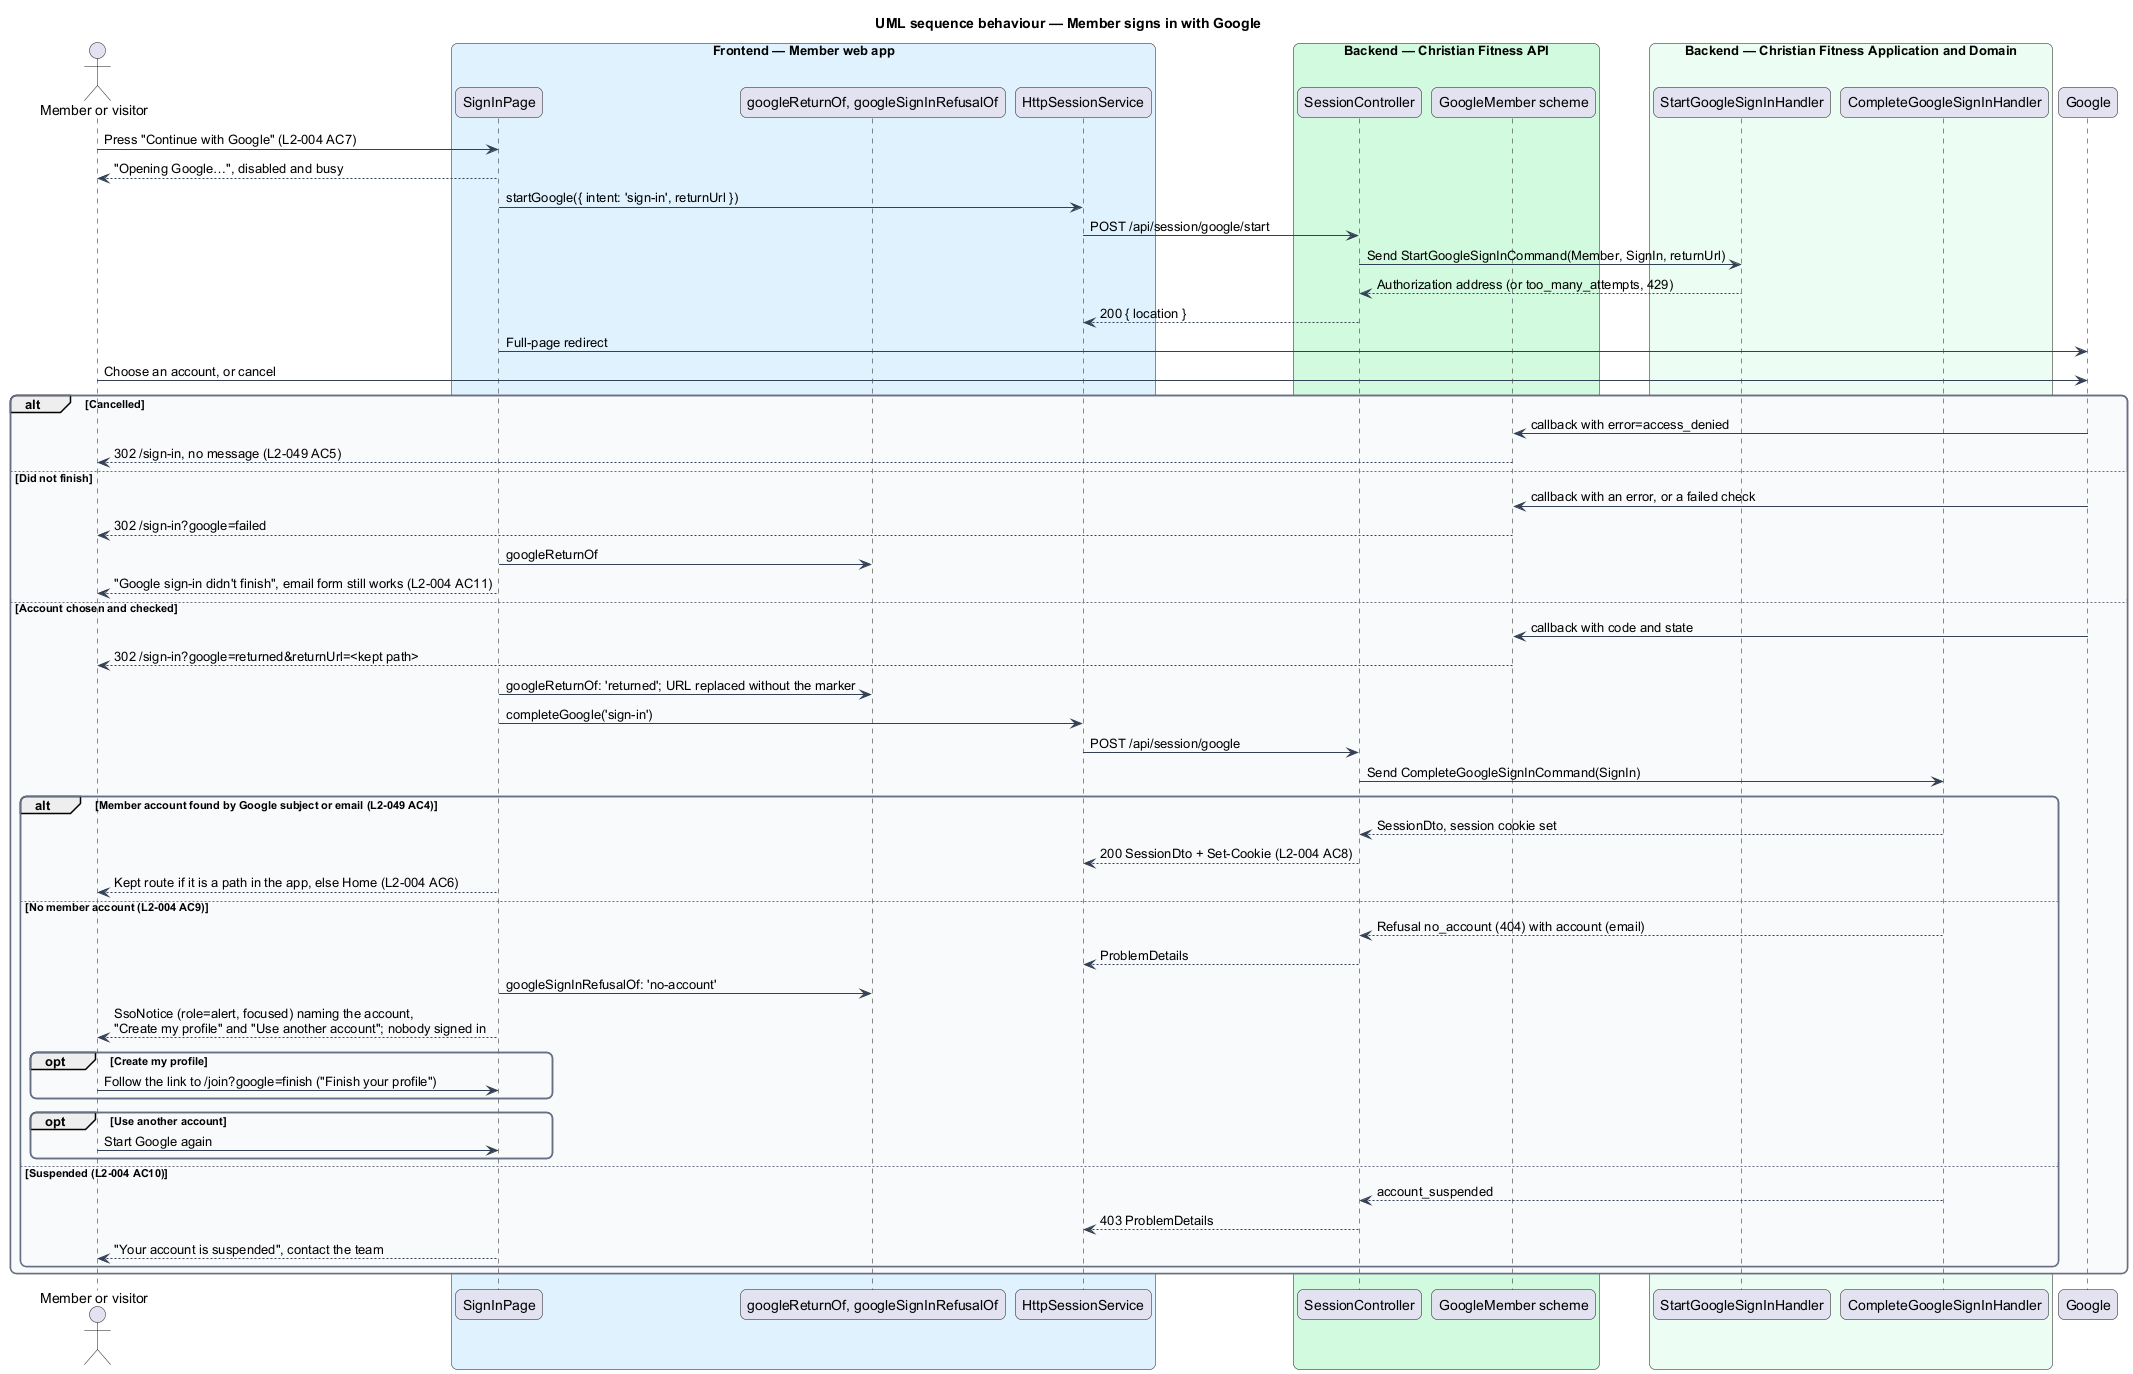

The diagram above was rendered by PlantUML. Its source (embedded in the PNG):
@startuml
title UML sequence behaviour — Member signs in with Google
skinparam backgroundColor #FFFFFF
skinparam shadowing false
skinparam roundcorner 12
skinparam defaultFontName Arial
skinparam ArrowColor #344054
skinparam rectangle {
  BorderColor #344054
  FontColor #101828
}
skinparam package {
  BorderColor #667085
  FontColor #101828
  BackgroundColor #F9FAFB
}
actor "Member or visitor" as actor
box "Frontend — Member web app" #E0F2FE
  participant "SignInPage" as page
  participant "googleReturnOf, googleSignInRefusalOf" as dom
  participant "HttpSessionService" as client
end box
box "Backend — Christian Fitness API" #D1FADF
  participant "SessionController" as ctrl
  participant "GoogleMember scheme" as oidc
end box
box "Backend — Christian Fitness Application and Domain" #ECFDF3
  participant "StartGoogleSignInHandler" as start
  participant "CompleteGoogleSignInHandler" as h
end box
participant "Google" as google
actor -> page : Press "Continue with Google" (L2-004 AC7)
page --> actor : "Opening Google…", disabled and busy
page -> client : startGoogle({ intent: 'sign-in', returnUrl })
client -> ctrl : POST /api/session/google/start
ctrl -> start : Send StartGoogleSignInCommand(Member, SignIn, returnUrl)
start --> ctrl : Authorization address (or too_many_attempts, 429)
ctrl --> client : 200 { location }
page -> google : Full-page redirect
actor -> google : Choose an account, or cancel
alt Cancelled
  google -> oidc : callback with error=access_denied
  oidc --> actor : 302 /sign-in, no message (L2-049 AC5)
else Did not finish
  google -> oidc : callback with an error, or a failed check
  oidc --> actor : 302 /sign-in?google=failed
  page -> dom : googleReturnOf
  page --> actor : "Google sign-in didn't finish", email form still works (L2-004 AC11)
else Account chosen and checked
  google -> oidc : callback with code and state
  oidc --> actor : 302 /sign-in?google=returned&returnUrl=<kept path>
  page -> dom : googleReturnOf: 'returned'; URL replaced without the marker
  page -> client : completeGoogle('sign-in')
  client -> ctrl : POST /api/session/google
  ctrl -> h : Send CompleteGoogleSignInCommand(SignIn)
  alt Member account found by Google subject or email (L2-049 AC4)
    h --> ctrl : SessionDto, session cookie set
    ctrl --> client : 200 SessionDto + Set-Cookie (L2-004 AC8)
    page --> actor : Kept route if it is a path in the app, else Home (L2-004 AC6)
  else No member account (L2-004 AC9)
    h --> ctrl : Refusal no_account (404) with account (email)
    ctrl --> client : ProblemDetails
    page -> dom : googleSignInRefusalOf: 'no-account'
    page --> actor : SsoNotice (role=alert, focused) naming the account,\n"Create my profile" and "Use another account"; nobody signed in
    opt Create my profile
      actor -> page : Follow the link to /join?google=finish ("Finish your profile")
    end
    opt Use another account
      actor -> page : Start Google again
    end
  else Suspended (L2-004 AC10)
    h --> ctrl : account_suspended
    ctrl --> client : 403 ProblemDetails
    page --> actor : "Your account is suspended", contact the team
  end
end
@enduml